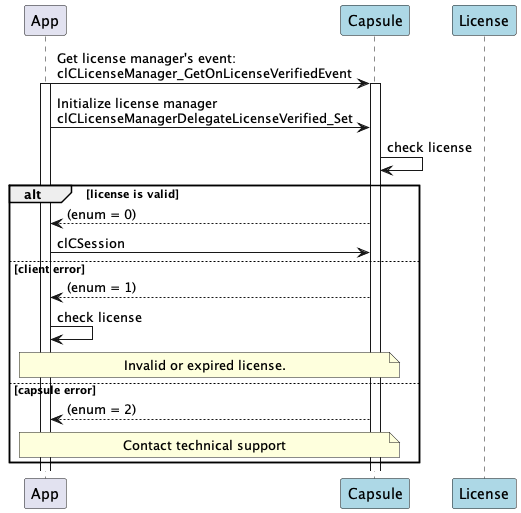

The diagram above was rendered by PlantUML. Its source (embedded in the PNG):
@startuml

participant App as a
participant Capsule as c #LightBlue
participant License as ls #LightBlue


a -> c: Get license manager's event:\nclCLicenseManager_GetOnLicenseVerifiedEvent
activate a
activate c
a -> c: Initialize license manager\nclCLicenseManagerDelegateLicenseVerified_Set
c -> c: check license

    alt license is valid

        c --> a: (enum = 0)
        a -> c: clCSession

    else client error
        c --> a: (enum = 1)
        a -> a: check license
        note over a,c
            Invalid or expired license.
        end note

    else capsule error 

        c --> a: (enum = 2)
        note over a,c
            Contact technical support
        end note
    end
@enduml